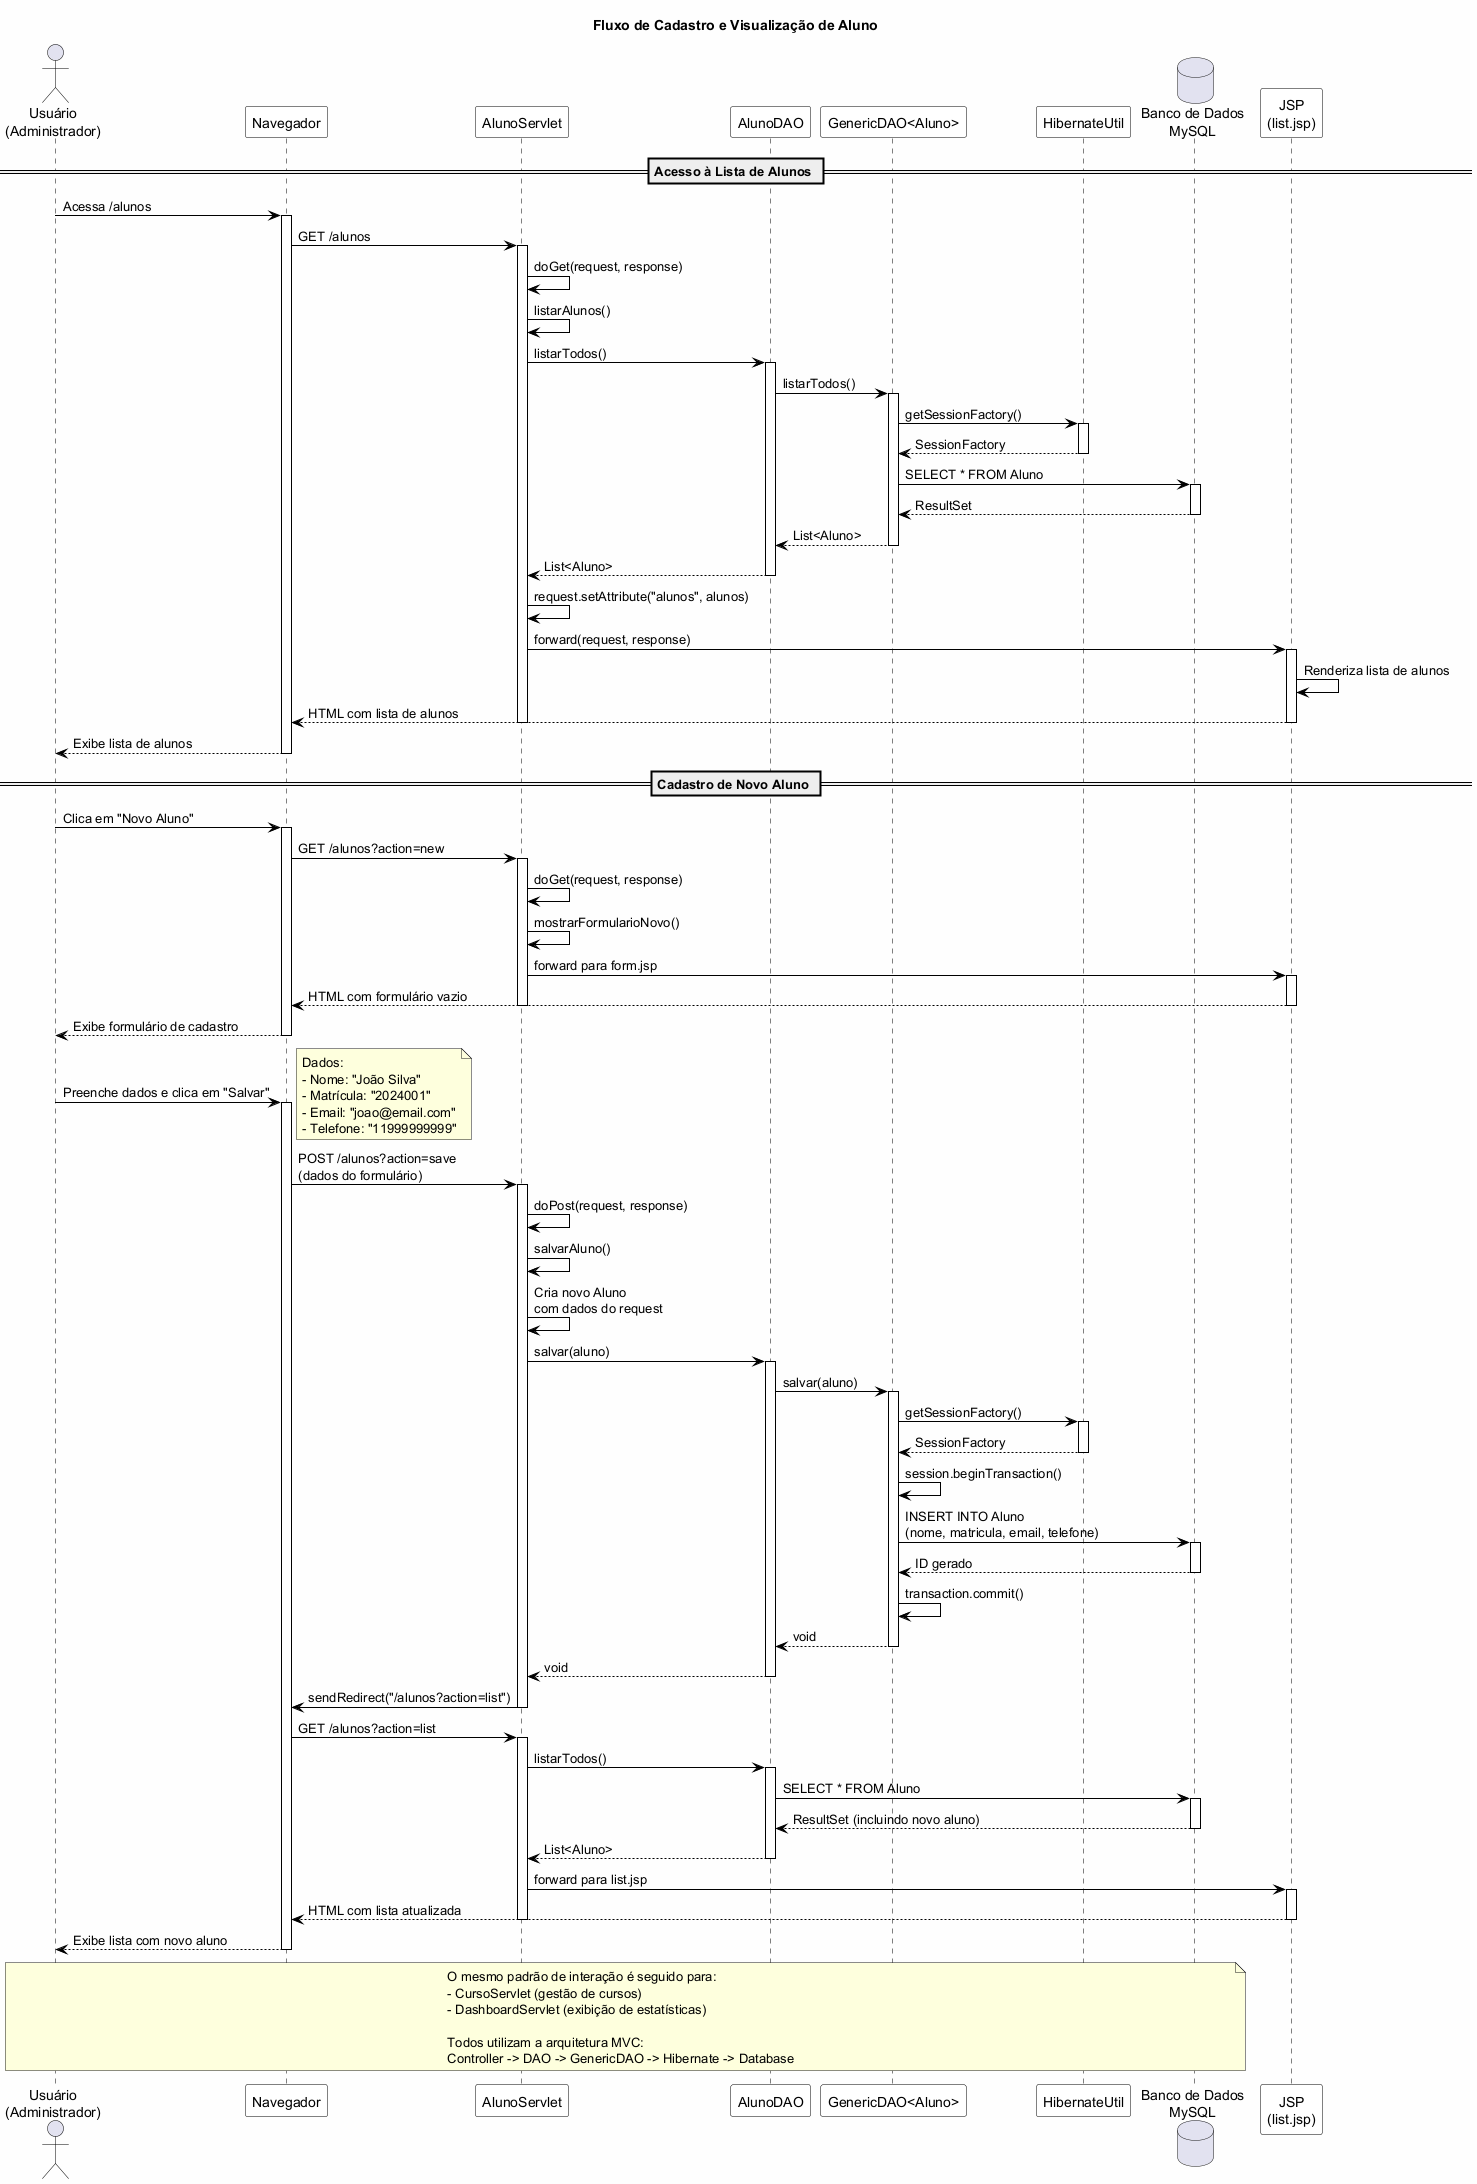

The diagram above was rendered by PlantUML. Its source (embedded in the PNG):
@startuml Diagrama de Sequência - Sistema de Gestão Escolar

' ============================================
' DIAGRAMA DE INTERAÇÃO - DIAGRAMA DE SEQUÊNCIA
' ============================================

skinparam backgroundColor #FEFEFE
skinparam sequence {
    ArrowColor Black
    ActorBorderColor Black
    LifeLineBorderColor Black
    LifeLineBackgroundColor White
    
    ParticipantBorderColor Black
    ParticipantBackgroundColor White
}

title Fluxo de Cadastro e Visualização de Aluno

actor Usuario as "Usuário\n(Administrador)"
participant Browser as "Navegador"
participant AlunoServlet as "AlunoServlet"
participant AlunoDAO as "AlunoDAO"
participant GenericDAO as "GenericDAO<Aluno>"
participant HibernateUtil as "HibernateUtil"
database Database as "Banco de Dados\nMySQL"
participant JSP as "JSP\n(list.jsp)"

== Acesso à Lista de Alunos ==

Usuario -> Browser : Acessa /alunos
activate Browser

Browser -> AlunoServlet : GET /alunos
activate AlunoServlet

AlunoServlet -> AlunoServlet : doGet(request, response)
AlunoServlet -> AlunoServlet : listarAlunos()

AlunoServlet -> AlunoDAO : listarTodos()
activate AlunoDAO

AlunoDAO -> GenericDAO : listarTodos()
activate GenericDAO

GenericDAO -> HibernateUtil : getSessionFactory()
activate HibernateUtil
HibernateUtil --> GenericDAO : SessionFactory
deactivate HibernateUtil

GenericDAO -> Database : SELECT * FROM Aluno
activate Database
Database --> GenericDAO : ResultSet
deactivate Database

GenericDAO --> AlunoDAO : List<Aluno>
deactivate GenericDAO

AlunoDAO --> AlunoServlet : List<Aluno>
deactivate AlunoDAO

AlunoServlet -> AlunoServlet : request.setAttribute("alunos", alunos)
AlunoServlet -> JSP : forward(request, response)
activate JSP

JSP -> JSP : Renderiza lista de alunos
JSP --> Browser : HTML com lista de alunos
deactivate JSP
deactivate AlunoServlet

Browser --> Usuario : Exibe lista de alunos
deactivate Browser

== Cadastro de Novo Aluno ==

Usuario -> Browser : Clica em "Novo Aluno"
activate Browser

Browser -> AlunoServlet : GET /alunos?action=new
activate AlunoServlet

AlunoServlet -> AlunoServlet : doGet(request, response)
AlunoServlet -> AlunoServlet : mostrarFormularioNovo()

AlunoServlet -> JSP : forward para form.jsp
activate JSP
JSP --> Browser : HTML com formulário vazio
deactivate JSP
deactivate AlunoServlet

Browser --> Usuario : Exibe formulário de cadastro
deactivate Browser

Usuario -> Browser : Preenche dados e clica em "Salvar"
activate Browser
note right
    Dados:
    - Nome: "João Silva"
    - Matrícula: "2024001"
    - Email: "joao@email.com"
    - Telefone: "11999999999"
end note

Browser -> AlunoServlet : POST /alunos?action=save\n(dados do formulário)
activate AlunoServlet

AlunoServlet -> AlunoServlet : doPost(request, response)
AlunoServlet -> AlunoServlet : salvarAluno()

AlunoServlet -> AlunoServlet : Cria novo Aluno\ncom dados do request

AlunoServlet -> AlunoDAO : salvar(aluno)
activate AlunoDAO

AlunoDAO -> GenericDAO : salvar(aluno)
activate GenericDAO

GenericDAO -> HibernateUtil : getSessionFactory()
activate HibernateUtil
HibernateUtil --> GenericDAO : SessionFactory
deactivate HibernateUtil

GenericDAO -> GenericDAO : session.beginTransaction()

GenericDAO -> Database : INSERT INTO Aluno\n(nome, matricula, email, telefone)
activate Database
Database --> GenericDAO : ID gerado
deactivate Database

GenericDAO -> GenericDAO : transaction.commit()
GenericDAO --> AlunoDAO : void
deactivate GenericDAO

AlunoDAO --> AlunoServlet : void
deactivate AlunoDAO

AlunoServlet -> Browser : sendRedirect("/alunos?action=list")
deactivate AlunoServlet

Browser -> AlunoServlet : GET /alunos?action=list
activate AlunoServlet

AlunoServlet -> AlunoDAO : listarTodos()
activate AlunoDAO
AlunoDAO -> Database : SELECT * FROM Aluno
activate Database
Database --> AlunoDAO : ResultSet (incluindo novo aluno)
deactivate Database
AlunoDAO --> AlunoServlet : List<Aluno>
deactivate AlunoDAO

AlunoServlet -> JSP : forward para list.jsp
activate JSP
JSP --> Browser : HTML com lista atualizada
deactivate JSP
deactivate AlunoServlet

Browser --> Usuario : Exibe lista com novo aluno
deactivate Browser

note over Usuario, Database
    O mesmo padrão de interação é seguido para:
    - CursoServlet (gestão de cursos)
    - DashboardServlet (exibição de estatísticas)
    
    Todos utilizam a arquitetura MVC:
    Controller -> DAO -> GenericDAO -> Hibernate -> Database
end note

@enduml